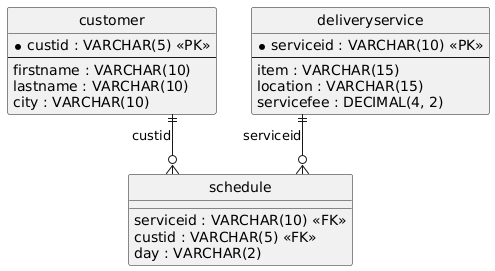

The diagram above was rendered by PlantUML. Its source (embedded in the PNG):
@startuml
hide circle
skinparam linetype ortho

entity "customer" as customer {
  * custid : VARCHAR(5) <<PK>>
  --
  firstname : VARCHAR(10)
  lastname : VARCHAR(10)
  city : VARCHAR(10)
}

entity "deliveryservice" as deliveryservice {
  * serviceid : VARCHAR(10) <<PK>>
  --
  item : VARCHAR(15)
  location : VARCHAR(15)
  servicefee : DECIMAL(4, 2)
}

entity "schedule" as schedule {
  serviceid : VARCHAR(10) <<FK>>
  custid : VARCHAR(5) <<FK>>
  day : VARCHAR(2)
}

deliveryservice ||--o{ schedule : "serviceid"
customer ||--o{ schedule : "custid"
@enduml